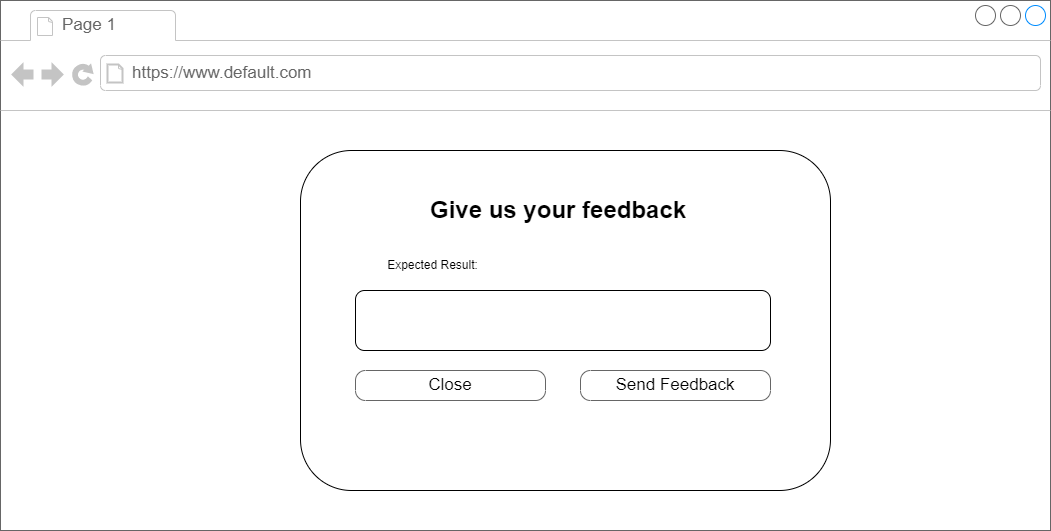

The diagram above was exported from draw.io. Its source (the exported page's mxGraphModel, read from the mxfile embedded in the PNG):
<mxGraphModel dx="1342" dy="557" grid="1" gridSize="10" guides="1" tooltips="1" connect="1" arrows="1" fold="1" page="1" pageScale="1" pageWidth="1100" pageHeight="850" background="none" math="0" shadow="0">
  <root>
    <mxCell id="0" />
    <mxCell id="1" parent="0" />
    <mxCell id="7026571954dc6520-1" value="" style="strokeWidth=1;shadow=0;dashed=0;align=center;html=1;shape=mxgraph.mockup.containers.browserWindow;rSize=0;strokeColor=#666666;mainText=,;recursiveResize=0;rounded=0;labelBackgroundColor=none;fontFamily=Verdana;fontSize=12" parent="1" vertex="1">
      <mxGeometry x="100" y="160" width="1050" height="530" as="geometry" />
    </mxCell>
    <mxCell id="7026571954dc6520-2" value="Page 1" style="strokeWidth=1;shadow=0;dashed=0;align=center;html=1;shape=mxgraph.mockup.containers.anchor;fontSize=17;fontColor=#666666;align=left;" parent="7026571954dc6520-1" vertex="1">
      <mxGeometry x="60" y="12" width="110" height="26" as="geometry" />
    </mxCell>
    <mxCell id="7026571954dc6520-3" value="https://www.default.com" style="strokeWidth=1;shadow=0;dashed=0;align=center;html=1;shape=mxgraph.mockup.containers.anchor;rSize=0;fontSize=17;fontColor=#666666;align=left;" parent="7026571954dc6520-1" vertex="1">
      <mxGeometry x="130" y="60" width="250" height="26" as="geometry" />
    </mxCell>
    <mxCell id="7026571954dc6520-10" value="Section 1" style="text;html=1;points=[];align=left;verticalAlign=top;spacingTop=-4;fontSize=15;fontFamily=Verdana" parent="7026571954dc6520-1" vertex="1">
      <mxGeometry x="350" y="230" width="170" height="30" as="geometry" />
    </mxCell>
    <mxCell id="QCwfrtKomad_GP4xrMs2-10" value="" style="rounded=1;whiteSpace=wrap;html=1;" parent="7026571954dc6520-1" vertex="1">
      <mxGeometry x="300" y="150" width="530" height="340" as="geometry" />
    </mxCell>
    <mxCell id="7026571954dc6520-18" value="Close" style="strokeWidth=1;shadow=0;dashed=0;align=center;html=1;shape=mxgraph.mockup.buttons.button;strokeColor=#666666;mainText=;buttonStyle=round;fontSize=17;fontStyle=0;fillColor=none;whiteSpace=wrap;rounded=0;labelBackgroundColor=none;" parent="7026571954dc6520-1" vertex="1">
      <mxGeometry x="355" y="370" width="190" height="30" as="geometry" />
    </mxCell>
    <mxCell id="QCwfrtKomad_GP4xrMs2-11" value="Send Feedback" style="strokeWidth=1;shadow=0;dashed=0;align=center;html=1;shape=mxgraph.mockup.buttons.button;strokeColor=#666666;mainText=;buttonStyle=round;fontSize=17;fontStyle=0;fillColor=none;whiteSpace=wrap;rounded=0;labelBackgroundColor=none;" parent="7026571954dc6520-1" vertex="1">
      <mxGeometry x="580" y="370" width="190" height="30" as="geometry" />
    </mxCell>
    <mxCell id="QCwfrtKomad_GP4xrMs2-12" value="" style="rounded=1;whiteSpace=wrap;html=1;" parent="7026571954dc6520-1" vertex="1">
      <mxGeometry x="355" y="290" width="415" height="60" as="geometry" />
    </mxCell>
    <mxCell id="QCwfrtKomad_GP4xrMs2-13" value="&lt;h1&gt;&lt;span&gt;Give us your feedback&lt;/span&gt;&lt;br&gt;&lt;/h1&gt;" style="text;html=1;strokeColor=none;fillColor=none;spacing=5;spacingTop=-20;whiteSpace=wrap;overflow=hidden;rounded=0;" parent="7026571954dc6520-1" vertex="1">
      <mxGeometry x="425" y="190" width="280" height="40" as="geometry" />
    </mxCell>
    <mxCell id="QCwfrtKomad_GP4xrMs2-15" value="Expected Result:" style="text;html=1;strokeColor=none;fillColor=none;align=center;verticalAlign=middle;whiteSpace=wrap;rounded=0;" parent="7026571954dc6520-1" vertex="1">
      <mxGeometry x="355" y="250" width="155" height="30" as="geometry" />
    </mxCell>
  </root>
</mxGraphModel>